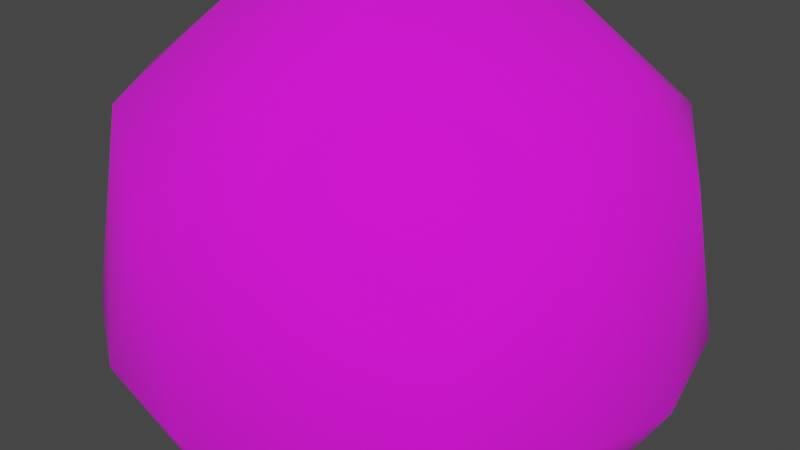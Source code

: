 # Source: Asteroid_klein.blend  (saved by Blender 3.4.6; exported with 4.5.12 LTS)
import bpy
from mathutils import Matrix  # noqa: F401  (used for matrix-valued properties, if any)

bpy.ops.wm.read_factory_settings(use_empty=True)
scene = bpy.context.scene
scene.name = 'Scene'

# ---- collections
col_collection = bpy.data.collections.new('Collection'); scene.collection.children.link(col_collection)

# ---- images (referenced by path relative to the original .blend; pixels are not part of the script)
import os
ASSET_DIR = os.environ.get("B2B_ASSET_DIR", "")  # directory of the original .blend (textures are referenced by path, not embedded)
HERE = os.path.dirname(os.path.abspath(__file__))  # packed textures are extracted next to this script under _unpacked/

def load_image(name, relpath, width, height, colorspace="sRGB"):
    """Load a texture the original file referenced (path relative to the .blend, or extracted next to this script)."""
    p = next((c for c in (os.path.join(HERE, relpath), os.path.join(ASSET_DIR, relpath)) if relpath and os.path.exists(c)), "")
    if p:
        img = bpy.data.images.load(p, check_existing=True)
        img.name = name
    else:  # same state as the original file: an image datablock whose file is absent (Cycles renders it pink)
        img = bpy.data.images.new(name, width, height)
        img.source = "FILE"
        img.filepath = "//" + (relpath or name)
    img.colorspace_settings.name = colorspace
    return img
img_asteroid_tex = load_image('Asteroid Tex', 'Asteroid Tex.png', 1024, 1024, 'sRGB')

# ---- materials (node trees are filled in below, after node groups)
mat_asteroid_mat = bpy.data.materials.new('Asteroid Mat')
mat_asteroid_mat.use_transparent_shadow = False

# ---- material node trees
mat_asteroid_mat.use_nodes = True; mat_asteroid_mat.node_tree.nodes.clear()
_N = mat_asteroid_mat.node_tree.nodes; _L = mat_asteroid_mat.node_tree.links
n0 = _N.new('ShaderNodeBsdfPrincipled'); n0.name = 'Principled BSDF'; n0.location = (10, 300)
n0.distribution = 'GGX'
n0.subsurface_method = 'RANDOM_WALK_SKIN'
n0.inputs[2].default_value = 1.0
n0.inputs[3].default_value = 1.45
n0.inputs[27].default_value = (0.0, 0.0, 0.0, 1.0)
n0.inputs[28].default_value = 1.0
n1 = _N.new('ShaderNodeOutputMaterial'); n1.name = 'Material Output'; n1.location = (300, 300)
n2 = _N.new('ShaderNodeTexImage'); n2.name = 'Image Texture'; n2.location = (-280, 271)
n2.image = img_asteroid_tex
_L.new(n0.outputs[0], n1.inputs[0])
_L.new(n2.outputs[0], n0.inputs[0])
n1.is_active_output = True

# ---- world
world_world = bpy.data.worlds.new('World'); scene.world = world_world
world_world.use_nodes = True; world_world.node_tree.nodes.clear()
_N = world_world.node_tree.nodes; _L = world_world.node_tree.links
n0 = _N.new('ShaderNodeOutputWorld'); n0.name = 'World Output'; n0.location = (300, 300)
n1 = _N.new('ShaderNodeBackground'); n1.name = 'Background'; n1.location = (10, 300)
n1.inputs[0].default_value = (0.05088, 0.05088, 0.05088, 1.0)
_L.new(n1.outputs[0], n0.inputs[0])
n0.is_active_output = True
world_world.color = (0.05088, 0.05088, 0.05088)
world_world.use_sun_shadow = False
world_world.sun_shadow_jitter_overblur = 0.0

# ---- meshes
me_cube_001 = bpy.data.meshes.new('Cube.001')
me_cube_001.from_pydata([(-1.0, -1.0, -1.0), (-1.0, -1.0, 1.0), (-1.0, 1.0, -1.0), (-1.0, 1.0, 1.0), (1.0, -1.0, -1.0), (1.0, -1.0, 1.0), (1.0, 1.0, -1.0), (1.0, 1.0, 1.0)], [], [(0, 1, 3, 2), (2, 3, 7, 6), (6, 7, 5, 4), (4, 5, 1, 0), (2, 6, 4, 0), (7, 3, 1, 5)])
me_cube_001.polygons.foreach_set('use_smooth', [True] * 6)
_uv = me_cube_001.uv_layers.new(name='UVMap')
_uv.uv.foreach_set('vector', [0.375, 0.0, 0.625, 0.0, 0.625, 0.25, 0.375, 0.25, 0.375, 0.25, 0.625, 0.25, 0.625, 0.5, 0.375, 0.5, 0.375, 0.5, 0.625, 0.5, 0.625, 0.75, 0.375, 0.75, 0.375, 0.75, 0.625, 0.75, 0.625, 1.0, 0.375, 1.0, 0.125, 0.5, 0.375, 0.5, 0.375, 0.75, 0.125, 0.75, 0.625, 0.5, 0.875, 0.5, 0.875, 0.75, 0.625, 0.75])
me_cube_001.materials.append(mat_asteroid_mat)
me_cube_001.update()

# ---- objects
ob_cube = bpy.data.objects.new('Cube', me_cube_001)

# ---- transforms, parenting, visibility, modifiers, constraints
ob_cube.location = (0.0, 0.0, 0.0)
ob_cube.scale = (0.3286, 0.3286, 0.3286)
_m = ob_cube.modifiers.new('Subdivision', 'SUBSURF')
_m.levels = 4
_m = ob_cube.modifiers.new('Displace', 'DISPLACE')
_m = ob_cube.modifiers.new('Decimate', 'DECIMATE')
_m.ratio = 0.5

# ---- collection membership
col_collection.objects.link(ob_cube)

# ---- scene / render settings (as saved in the file)
scene.frame_start = 1; scene.frame_end = 250; scene.frame_set(1)
scene.render.engine = 'BLENDER_EEVEE_NEXT'
scene.cycles.sampling_pattern = 'TABULATED_SOBOL'
scene.cycles.use_light_tree = False
scene.view_settings.view_transform = 'Filmic'
bpy.context.view_layer.update()

# ---- added for rendering (the .blend has no active camera and no usable light): camera, sun
cam_auto = bpy.data.cameras.new('AutoCamera')
cam_auto.lens = 50.0
cam_auto.sensor_width = 36.0
cam_auto.clip_end = 1000.0
ob_auto_camera = bpy.data.objects.new('AutoCamera', cam_auto)
scene.collection.objects.link(ob_auto_camera)
ob_auto_camera.location = (0.914134, -1.10907, 0.76849)
ob_auto_camera.rotation_euler = (1.09748, -7.21219e-08, 0.694738)
scene.camera = ob_auto_camera
light_auto_sun = bpy.data.lights.new('AutoSun', 'SUN')
light_auto_sun.energy = 3.0
light_auto_sun.angle = 0.0523599
ob_auto_sun = bpy.data.objects.new('AutoSun', light_auto_sun)
scene.collection.objects.link(ob_auto_sun)
ob_auto_sun.rotation_euler = (0.872665, 0.174533, 0.523599)
bpy.context.view_layer.update()

